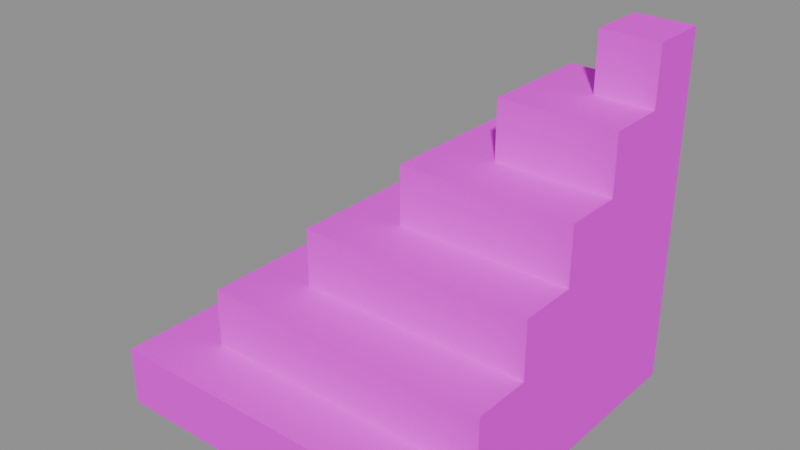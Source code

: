 # Source: stairs_corner_1.blend  (saved by Blender 5.1.30; exported with 4.5.12 LTS)
import bpy
from mathutils import Matrix  # noqa: F401  (used for matrix-valued properties, if any)

bpy.ops.wm.read_factory_settings(use_empty=True)
scene = bpy.context.scene
scene.name = 'Scene'

# ---- images (referenced by path relative to the original .blend; pixels are not part of the script)
import os
ASSET_DIR = os.environ.get("B2B_ASSET_DIR", "")  # directory of the original .blend (textures are referenced by path, not embedded)
HERE = os.path.dirname(os.path.abspath(__file__))  # packed textures are extracted next to this script under _unpacked/

def load_image(name, relpath, width, height, colorspace="sRGB"):
    """Load a texture the original file referenced (path relative to the .blend, or extracted next to this script)."""
    p = next((c for c in (os.path.join(HERE, relpath), os.path.join(ASSET_DIR, relpath)) if relpath and os.path.exists(c)), "")
    if p:
        img = bpy.data.images.load(p, check_existing=True)
        img.name = name
    else:  # same state as the original file: an image datablock whose file is absent (Cycles renders it pink)
        img = bpy.data.images.new(name, width, height)
        img.source = "FILE"
        img.filepath = "//" + (relpath or name)
    img.colorspace_settings.name = colorspace
    return img
img_aap_color_palette_png = load_image('aap color palette.png', 'aap color palette.png', 1024, 1024, 'sRGB')

# ---- materials (node trees are filled in below, after node groups)
mat_material = bpy.data.materials.new('Material')
mat_material.diffuse_color = (0.001518, 0.2542, 0.6376, 1.0)
mat_material.roughness = 1.0
mat_material.specular_intensity = 0.0

# ---- material node trees
mat_material.use_nodes = True; mat_material.node_tree.nodes.clear()
_N = mat_material.node_tree.nodes; _L = mat_material.node_tree.links
n0 = _N.new('ShaderNodeBsdfPrincipled'); n0.name = 'Principled BSDF'; n0.location = (-200, 100)
n0.inputs[2].default_value = 1.0
n0.inputs[13].default_value = 0.0
n0.inputs[27].default_value = (0.0, 0.0, 0.0, 1.0)
n0.inputs[28].default_value = 1.0
n1 = _N.new('ShaderNodeOutputMaterial'); n1.name = 'Material Output'; n1.location = (200, 100)
n2 = _N.new('ShaderNodeNormalMap'); n2.name = 'Normal Map'; n2.location = (-600, -600)
n2.label = 'Normal/Map'
n2.inputs[0].default_value = 0.0
n3 = _N.new('ShaderNodeTexImage'); n3.name = 'Image Texture'; n3.location = (-600, 300)
n3.image = img_aap_color_palette_png
_L.new(n0.outputs[0], n1.inputs[0])
_L.new(n2.outputs[0], n0.inputs[5])
_L.new(n3.outputs[0], n0.inputs[0])
n1.is_active_output = True

# ---- meshes
me_cube_041 = bpy.data.meshes.new('Cube.041')
me_cube_041.from_pydata([(-1.0, -1.0, 0.0), (-1.0, -1.0, 0.3333), (-1.0, 1.0, 0.0), (-1.0, 1.0, 0.3333), (1.0, -1.0, 0.0), (1.0, -1.0, 0.3333), (1.0, 1.0, 0.0), (1.0, 1.0, 0.3333), (0.6667, 1.0, 0.0), (0.3333, 1.0, 0.0), (-2.98e-08, 1.0, 0.0), (-0.3333, 1.0, 0.0), (-0.6667, 1.0, 0.0), (-0.6667, 1.0, 0.3333), (-0.3333, 1.0, 0.3333), (2.98e-08, 1.0, 0.3333), (0.3333, 1.0, 0.3333), (0.6667, 1.0, 0.3333), (-0.6667, -1.0, 0.0), (-0.3333, -1.0, 0.0), (2.98e-08, -1.0, 0.0), (0.3333, -1.0, 0.0), (0.6667, -1.0, 0.0), (0.6667, -1.0, 0.3333), (0.3333, -1.0, 0.3333), (-2.98e-08, -1.0, 0.3333), (-0.3333, -1.0, 0.3333), (-0.6667, -1.0, 0.3333), (-1.0, 0.6667, 0.0), (-1.0, 0.3333, 0.0), (-1.0, -2.98e-08, 0.0), (-1.0, -0.3333, 0.0), (-1.0, -0.6667, 0.0), (-1.0, -0.6667, 0.3333), (-1.0, -0.3333, 0.3333), (-1.0, 2.98e-08, 0.3333), (-1.0, 0.3333, 0.3333), (-1.0, 0.6667, 0.3333), (1.0, -0.6667, 0.0), (1.0, -0.3333, 0.0), (1.0, 2.98e-08, 0.0), (1.0, 0.3333, 0.0), (1.0, 0.6667, 0.0), (1.0, 0.6667, 0.3333), (1.0, 0.3333, 0.3333), (1.0, -2.98e-08, 0.3333), (1.0, -0.3333, 0.3333), (1.0, -0.6667, 0.3333), (0.6667, 0.6667, 0.3333), (0.6667, 0.3333, 0.3333), (0.6667, -2.98e-08, 0.3333), (0.6667, -0.3333, 0.3333), (0.6667, -0.6667, 0.3333), (0.3333, -0.6667, 0.3333), (-1.987e-08, -0.6667, 0.3333), (-0.3333, -0.6667, 0.3333), (-0.6667, -0.6667, 0.3333), (-0.6667, 0.6667, 0.0), (-0.6667, 0.3333, 0.0), (-0.6667, -2.98e-08, 0.0), (-0.6667, -0.3333, 0.0), (-0.6667, -0.6667, 0.0), (-0.3333, 0.6667, 0.0), (-0.3333, 0.3333, 0.0), (-0.3333, -2.98e-08, 0.0), (-0.3333, -0.3333, 0.0), (-0.3333, -0.6667, 0.0), (-1.987e-08, 0.6667, 0.0), (-9.934e-09, 0.3333, 0.0), (8.882e-16, -2.98e-08, 0.0), (9.934e-09, -0.3333, 0.0), (1.987e-08, -0.6667, 0.0), (0.3333, 0.6667, 0.0), (0.3333, 0.3333, 0.0), (0.3333, -2.98e-08, 0.0), (0.3333, -0.3333, 0.0), (0.3333, -0.6667, 0.0), (0.6667, 0.6667, 0.0), (0.6667, 0.3333, 0.0), (0.6667, -2.98e-08, 0.0), (0.6667, -0.3333, 0.0), (0.6667, -0.6667, 0.0), (-1.0, 0.6667, 0.6667), (-1.0, 1.0, 0.6667), (-0.6667, 1.0, 0.6667), (-0.3333, 1.0, 0.6667), (2.98e-08, 1.0, 0.6667), (0.3333, 1.0, 0.6667), (0.6667, 1.0, 0.6667), (-1.0, -0.6667, 0.6667), (-1.0, -0.3333, 0.6667), (-1.0, 2.98e-08, 0.6667), (-1.0, 0.3333, 0.6667), (0.6667, 0.6667, 0.6667), (0.6667, 0.3333, 0.6667), (0.6667, -2.98e-08, 0.6667), (0.6667, -0.3333, 0.6667), (0.6667, -0.6667, 0.6667), (0.3333, 0.6667, 0.6667), (0.3333, 0.3333, 0.6667), (0.3333, -2.98e-08, 0.6667), (0.3333, -0.3333, 0.6667), (0.3333, -0.6667, 0.6667), (9.934e-09, 0.3333, 1.333), (1.987e-08, 0.6667, 1.333), (-1.0, 0.3333, 1.333), (-9.934e-09, -0.3333, 0.6667), (-1.987e-08, -0.6667, 0.6667), (-1.0, 2.98e-08, 1.333), (2.98e-08, 1.0, 1.333), (-0.3333, 1.0, 1.333), (-0.3333, -0.3333, 0.6667), (-0.3333, -0.6667, 0.6667), (-0.6667, 1.0, 1.333), (-1.0, 1.0, 1.333), (-1.0, 0.6667, 1.333), (-0.6667, -0.3333, 0.6667), (-0.6667, -0.6667, 0.6667), (-1.0, 0.6667, 1.0), (-1.0, 1.0, 1.0), (-0.6667, 1.0, 1.0), (-0.3333, 1.0, 1.0), (2.98e-08, 1.0, 1.0), (0.3333, 1.0, 1.0), (-1.0, -0.3333, 1.0), (-1.0, 2.98e-08, 1.0), (-1.0, 0.3333, 1.0), (0.3333, 0.6667, 1.0), (0.3333, 0.3333, 1.0), (0.3333, -2.98e-08, 1.0), (0.3333, -0.3333, 1.0), (1.987e-08, 0.6667, 1.0), (9.934e-09, 0.3333, 1.0), (-8.882e-16, -2.98e-08, 1.0), (-9.934e-09, -0.3333, 1.0), (-0.3333, 1.0, 1.667), (-0.6667, 1.0, 1.667), (-0.3333, -2.98e-08, 1.0), (-0.3333, -0.3333, 1.0), (-1.0, 0.6667, 1.667), (-1.0, 0.3333, 1.667), (-0.6667, -2.98e-08, 1.0), (-0.6667, -0.3333, 1.0), (-8.882e-16, -2.98e-08, 1.333), (-0.3333, 0.6667, 1.333), (-0.3333, 0.3333, 1.333), (-0.3333, -2.98e-08, 1.333), (-1.0, 1.0, 2.0), (-0.6667, 0.3333, 1.333), (-0.6667, -2.98e-08, 1.333), (-1.0, 1.0, 1.667), (-0.3333, 0.6667, 1.667), (-0.3333, 0.3333, 1.667), (-0.6667, 0.6667, 1.667), (-0.6667, 0.3333, 1.667), (-0.6667, 1.0, 2.0), (-1.0, 0.6667, 2.0), (-0.6667, 0.6667, 2.0)], [], [(28, 37, 3, 2), (8, 17, 7, 6), (38, 47, 5, 4), (18, 27, 1, 0), (81, 38, 4, 22), (56, 33, 1, 27), (47, 52, 23, 5), (52, 53, 24, 23), (53, 54, 25, 24), (54, 55, 26, 25), (55, 56, 27, 26), (32, 61, 18, 0), (61, 66, 19, 18), (66, 71, 20, 19), (71, 76, 21, 20), (76, 81, 22, 21), (4, 5, 23, 22), (22, 23, 24, 21), (21, 24, 25, 20), (20, 25, 26, 19), (19, 26, 27, 18), (2, 3, 13, 12), (12, 13, 14, 11), (11, 14, 15, 10), (10, 15, 16, 9), (9, 16, 17, 8), (9, 8, 77, 72), (72, 77, 78, 73), (73, 78, 79, 74), (74, 79, 80, 75), (75, 80, 81, 76), (10, 9, 72, 67), (67, 72, 73, 68), (68, 73, 74, 69), (69, 74, 75, 70), (70, 75, 76, 71), (11, 10, 67, 62), (62, 67, 68, 63), (63, 68, 69, 64), (64, 69, 70, 65), (65, 70, 71, 66), (12, 11, 62, 57), (57, 62, 63, 58), (58, 63, 64, 59), (59, 64, 65, 60), (60, 65, 66, 61), (2, 12, 57, 28), (28, 57, 58, 29), (29, 58, 59, 30), (30, 59, 60, 31), (31, 60, 61, 32), (48, 17, 88, 93), (16, 15, 86, 87), (15, 14, 85, 86), (14, 13, 84, 85), (53, 52, 97, 102), (56, 55, 112, 117), (13, 3, 83, 84), (3, 37, 82, 83), (52, 51, 96, 97), (37, 36, 92, 82), (51, 50, 95, 96), (36, 35, 91, 92), (55, 54, 107, 112), (50, 49, 94, 95), (35, 34, 90, 91), (7, 17, 48, 43), (43, 48, 49, 44), (44, 49, 50, 45), (45, 50, 51, 46), (46, 51, 52, 47), (49, 48, 93, 94), (34, 33, 89, 90), (17, 16, 87, 88), (33, 56, 117, 89), (54, 53, 102, 107), (8, 6, 42, 77), (77, 42, 41, 78), (78, 41, 40, 79), (79, 40, 39, 80), (80, 39, 38, 81), (6, 7, 43, 42), (42, 43, 44, 41), (41, 44, 45, 40), (40, 45, 46, 39), (39, 46, 47, 38), (0, 1, 33, 32), (32, 33, 34, 31), (31, 34, 35, 30), (30, 35, 36, 29), (29, 36, 37, 28), (90, 116, 142, 124), (111, 106, 134, 138), (87, 86, 122, 123), (106, 101, 130, 134), (111, 116, 117, 112), (101, 100, 129, 130), (86, 85, 121, 122), (100, 99, 128, 129), (85, 84, 120, 121), (106, 111, 112, 107), (82, 92, 126, 118), (99, 98, 127, 128), (116, 111, 138, 142), (84, 83, 119, 120), (101, 106, 107, 102), (88, 87, 98, 93), (93, 98, 99, 94), (94, 99, 100, 95), (95, 100, 101, 96), (96, 101, 102, 97), (92, 91, 125, 126), (98, 87, 123, 127), (83, 82, 118, 119), (91, 90, 124, 125), (116, 90, 89, 117), (119, 118, 115, 114), (122, 121, 110, 109), (132, 131, 104, 103), (137, 141, 142, 138), (137, 133, 143, 146), (126, 125, 108, 105), (141, 137, 146, 149), (133, 137, 138, 134), (123, 122, 131, 127), (127, 131, 132, 128), (128, 132, 133, 129), (129, 133, 134, 130), (121, 120, 113, 110), (131, 122, 109, 104), (120, 119, 114, 113), (141, 125, 124, 142), (105, 148, 154, 140), (114, 115, 139, 150), (145, 148, 149, 146), (109, 110, 144, 104), (104, 144, 145, 103), (103, 145, 146, 143), (145, 144, 151, 152), (113, 114, 150, 136), (148, 105, 108, 149), (118, 126, 105, 115), (133, 132, 103, 143), (125, 141, 149, 108), (135, 136, 153, 151), (151, 153, 154, 152), (139, 153, 157, 156), (153, 139, 140, 154), (110, 113, 136, 135), (144, 110, 135, 151), (115, 105, 140, 139), (148, 145, 152, 154), (155, 147, 156, 157), (153, 136, 155, 157), (136, 150, 147, 155), (150, 139, 156, 147)])
me_cube_041.polygons.foreach_set('use_smooth', [True] * 156)
_k = set([(0, 1), (0, 18), (0, 32), (1, 27), (1, 33), (2, 3), (2, 12), (2, 28), (3, 83), (4, 5), (4, 22), (4, 38), (5, 23), (5, 47), (6, 7), (6, 8), (6, 42), (7, 17), (7, 43), (8, 9), (9, 10), (10, 11), (11, 12), (17, 48), (17, 88), (18, 19), (19, 20), (20, 21), (21, 22), (23, 24), (24, 25), (25, 26), (26, 27), (28, 29), (29, 30), (30, 31), (31, 32), (33, 56), (33, 89), (38, 39), (39, 40), (40, 41), (41, 42), (43, 44), (44, 45), (45, 46), (46, 47), (48, 49), (49, 50), (50, 51), (51, 52), (52, 53), (52, 97), (53, 54), (54, 55), (55, 56), (83, 119), (87, 88), (87, 98), (87, 123), (88, 93), (89, 90), (89, 117), (90, 116), (90, 124), (93, 94), (94, 95), (95, 96), (96, 97), (97, 102), (98, 99), (99, 100), (100, 101), (101, 106), (101, 130), (102, 107), (103, 104), (103, 143), (104, 109), (105, 108), (105, 140), (105, 148), (106, 111), (107, 112), (108, 125), (108, 149), (109, 110), (109, 122), (110, 135), (110, 144), (111, 116), (112, 117), (114, 119), (114, 150), (122, 123), (122, 131), (123, 127), (124, 125), (124, 142), (125, 141), (127, 128), (128, 129), (129, 130), (130, 134), (131, 132), (132, 133), (133, 137), (133, 143), (134, 138), (135, 136), (135, 151), (136, 153), (136, 155), (137, 141), (138, 142), (139, 140), (139, 153), (139, 156), (140, 154), (143, 146), (144, 145), (145, 148), (145, 152), (146, 149), (147, 150), (147, 155), (147, 156), (151, 152), (152, 154), (153, 157), (155, 157), (156, 157)])
me_cube_041.attributes.new('sharp_edge', 'BOOLEAN', 'EDGE').data.foreach_set('value', [ (min(e.vertices), max(e.vertices)) in _k for e in me_cube_041.edges])
_uv = me_cube_041.uv_layers.new(name='UVMap')
_uv.uv.foreach_set('vector', [0.07182, 0.188, 0.07182, 0.188, 0.07182, 0.188, 0.07182, 0.188, 0.07182, 0.188, 0.07182, 0.188, 0.07182, 0.188, 0.07182, 0.188, 0.07182, 0.188, 0.07182, 0.188, 0.07182, 0.188, 0.07182, 0.188, 0.07182, 0.188, 0.07182, 0.188, 0.07182, 0.188, 0.07182, 0.188, 0.07182, 0.188, 0.07182, 0.188, 0.07182, 0.188, 0.07182, 0.188, 0.07182, 0.188, 0.07182, 0.188, 0.07182, 0.188, 0.07182, 0.188, 0.07182, 0.188, 0.07182, 0.188, 0.07182, 0.188, 0.07182, 0.188, 0.07182, 0.188, 0.07182, 0.188, 0.07182, 0.188, 0.07182, 0.188, 0.07182, 0.188, 0.07182, 0.188, 0.07182, 0.188, 0.07182, 0.188, 0.07182, 0.188, 0.07182, 0.188, 0.07182, 0.188, 0.07182, 0.188, 0.07182, 0.188, 0.07182, 0.188, 0.07182, 0.188, 0.07182, 0.188, 0.07182, 0.188, 0.07182, 0.188, 0.07182, 0.188, 0.07182, 0.188, 0.07182, 0.188, 0.07182, 0.188, 0.07182, 0.188, 0.07182, 0.188, 0.07182, 0.188, 0.07182, 0.188, 0.07182, 0.188, 0.07182, 0.188, 0.07182, 0.188, 0.07182, 0.188, 0.07182, 0.188, 0.07182, 0.188, 0.07182, 0.188, 0.07182, 0.188, 0.07182, 0.188, 0.07182, 0.188, 0.07182, 0.188, 0.07182, 0.188, 0.07182, 0.188, 0.07182, 0.188, 0.07182, 0.188, 0.07182, 0.188, 0.07182, 0.188, 0.07182, 0.188, 0.07182, 0.188, 0.07182, 0.188, 0.07182, 0.188, 0.07182, 0.188, 0.07182, 0.188, 0.07182, 0.188, 0.07182, 0.188, 0.07182, 0.188, 0.07182, 0.188, 0.07182, 0.188, 0.07182, 0.188, 0.07182, 0.188, 0.07182, 0.188, 0.07182, 0.188, 0.07182, 0.188, 0.07182, 0.188, 0.07182, 0.188, 0.07182, 0.188, 0.07182, 0.188, 0.07182, 0.188, 0.07182, 0.188, 0.07182, 0.188, 0.07182, 0.188, 0.07182, 0.188, 0.07182, 0.188, 0.07182, 0.188, 0.07182, 0.188, 0.07182, 0.188, 0.07182, 0.188, 0.07182, 0.188, 0.07182, 0.188, 0.07182, 0.188, 0.07182, 0.188, 0.07182, 0.188, 0.07182, 0.188, 0.07182, 0.188, 0.07182, 0.188, 0.07182, 0.188, 0.07182, 0.188, 0.07182, 0.188, 0.07182, 0.188, 0.07182, 0.188, 0.07182, 0.188, 0.07182, 0.188, 0.07182, 0.188, 0.07182, 0.188, 0.07182, 0.188, 0.07182, 0.188, 0.07182, 0.188, 0.07182, 0.188, 0.07182, 0.188, 0.07182, 0.188, 0.07182, 0.188, 0.07182, 0.188, 0.07182, 0.188, 0.07182, 0.188, 0.07182, 0.188, 0.07182, 0.188, 0.07182, 0.188, 0.07182, 0.188, 0.07182, 0.188, 0.07182, 0.188, 0.07182, 0.188, 0.07182, 0.188, 0.07182, 0.188, 0.07182, 0.188, 0.07182, 0.188, 0.07182, 0.188, 0.07182, 0.188, 0.07182, 0.188, 0.07182, 0.188, 0.07182, 0.188, 0.07182, 0.188, 0.07182, 0.188, 0.07182, 0.188, 0.07182, 0.188, 0.07182, 0.188, 0.07182, 0.188, 0.07182, 0.188, 0.07182, 0.188, 0.07182, 0.188, 0.07182, 0.188, 0.07182, 0.188, 0.07182, 0.188, 0.07182, 0.188, 0.07182, 0.188, 0.07182, 0.188, 0.07182, 0.188, 0.07182, 0.188, 0.07182, 0.188, 0.07182, 0.188, 0.07182, 0.188, 0.07182, 0.188, 0.07182, 0.188, 0.07182, 0.188, 0.07182, 0.188, 0.07182, 0.188, 0.07182, 0.188, 0.07182, 0.188, 0.07182, 0.188, 0.07182, 0.188, 0.07182, 0.188, 0.07182, 0.188, 0.07182, 0.188, 0.07182, 0.188, 0.07182, 0.188, 0.07182, 0.188, 0.07182, 0.188, 0.07182, 0.188, 0.07182, 0.188, 0.07182, 0.188, 0.07182, 0.188, 0.07182, 0.188, 0.07182, 0.188, 0.07182, 0.188, 0.07182, 0.188, 0.07182, 0.188, 0.07182, 0.188, 0.07182, 0.188, 0.07182, 0.188, 0.07182, 0.188, 0.07182, 0.188, 0.07182, 0.188, 0.07182, 0.188, 0.07182, 0.188, 0.07182, 0.188, 0.07182, 0.188, 0.07182, 0.188, 0.07182, 0.188, 0.07182, 0.188, 0.07182, 0.188, 0.07182, 0.188, 0.07182, 0.188, 0.07182, 0.188, 0.07182, 0.188, 0.07182, 0.188, 0.07182, 0.188, 0.07182, 0.188, 0.07182, 0.188, 0.07182, 0.188, 0.07182, 0.188, 0.07182, 0.188, 0.07182, 0.188, 0.07182, 0.188, 0.07182, 0.188, 0.07182, 0.188, 0.07182, 0.188, 0.07182, 0.188, 0.07182, 0.188, 0.07182, 0.188, 0.07182, 0.188, 0.07182, 0.188, 0.07182, 0.188, 0.07182, 0.188, 0.07182, 0.188, 0.07182, 0.188, 0.07182, 0.188, 0.07182, 0.188, 0.07182, 0.188, 0.07182, 0.188, 0.07182, 0.188, 0.07182, 0.188, 0.07182, 0.188, 0.07182, 0.188, 0.07182, 0.188, 0.07182, 0.188, 0.07182, 0.188, 0.07182, 0.188, 0.07182, 0.188, 0.07182, 0.188, 0.07182, 0.188, 0.07182, 0.188, 0.07182, 0.188, 0.07182, 0.188, 0.07182, 0.188, 0.07182, 0.188, 0.07182, 0.188, 0.07182, 0.188, 0.07182, 0.188, 0.07182, 0.188, 0.07182, 0.188, 0.07182, 0.188, 0.07182, 0.188, 0.07182, 0.188, 0.07182, 0.188, 0.07182, 0.188, 0.07182, 0.188, 0.07182, 0.188, 0.07182, 0.188, 0.07182, 0.188, 0.07182, 0.188, 0.07182, 0.188, 0.07182, 0.188, 0.07182, 0.188, 0.07182, 0.188, 0.07182, 0.188, 0.07182, 0.188, 0.07182, 0.188, 0.07182, 0.188, 0.07182, 0.188, 0.07182, 0.188, 0.07182, 0.188, 0.07182, 0.188, 0.07182, 0.188, 0.07182, 0.188, 0.07182, 0.188, 0.07182, 0.188, 0.07182, 0.188, 0.07182, 0.188, 0.07182, 0.188, 0.07182, 0.188, 0.07182, 0.188, 0.07182, 0.188, 0.07182, 0.188, 0.07182, 0.188, 0.07182, 0.188, 0.07182, 0.188, 0.07182, 0.188, 0.07182, 0.188, 0.07182, 0.188, 0.07182, 0.188, 0.07182, 0.188, 0.07182, 0.188, 0.07182, 0.188, 0.07182, 0.188, 0.07182, 0.188, 0.07182, 0.188, 0.07182, 0.188, 0.07182, 0.188, 0.07182, 0.188, 0.07182, 0.188, 0.07182, 0.188, 0.07182, 0.188, 0.07182, 0.188, 0.07182, 0.188, 0.07182, 0.188, 0.07182, 0.188, 0.07182, 0.188, 0.07182, 0.188, 0.07182, 0.188, 0.07182, 0.188, 0.07182, 0.188, 0.07182, 0.188, 0.07182, 0.188, 0.07182, 0.188, 0.07182, 0.188, 0.07182, 0.188, 0.07182, 0.188, 0.07182, 0.188, 0.07182, 0.188, 0.07182, 0.188, 0.07182, 0.188, 0.07182, 0.188, 0.07182, 0.188, 0.07182, 0.188, 0.07182, 0.188, 0.07182, 0.188, 0.07182, 0.188, 0.07182, 0.188, 0.07182, 0.188, 0.07182, 0.188, 0.07182, 0.188, 0.07182, 0.188, 0.07182, 0.188, 0.07182, 0.188, 0.07182, 0.188, 0.07182, 0.188, 0.07182, 0.188, 0.07182, 0.188, 0.07182, 0.188, 0.07182, 0.188, 0.07182, 0.188, 0.07182, 0.188, 0.07182, 0.188, 0.07182, 0.188, 0.07182, 0.188, 0.07182, 0.188, 0.07182, 0.188, 0.07182, 0.188, 0.07182, 0.188, 0.07182, 0.188, 0.07182, 0.188, 0.07182, 0.188, 0.07182, 0.188, 0.07182, 0.188, 0.07182, 0.188, 0.07182, 0.188, 0.07182, 0.188, 0.07182, 0.188, 0.07182, 0.188, 0.07182, 0.188, 0.07182, 0.188, 0.07182, 0.188, 0.07182, 0.188, 0.07182, 0.188, 0.07182, 0.188, 0.07182, 0.188, 0.07182, 0.188, 0.07182, 0.188, 0.07182, 0.188, 0.07182, 0.188, 0.07182, 0.188, 0.07182, 0.188, 0.07182, 0.188, 0.07182, 0.188, 0.07182, 0.188, 0.07182, 0.188, 0.07182, 0.188, 0.07182, 0.188, 0.07182, 0.188, 0.07182, 0.188, 0.07182, 0.188, 0.07182, 0.188, 0.07182, 0.188, 0.07182, 0.188, 0.07182, 0.188, 0.07182, 0.188, 0.07182, 0.188, 0.07182, 0.188, 0.07182, 0.188, 0.07182, 0.188, 0.07182, 0.188, 0.07182, 0.188, 0.07182, 0.188, 0.07182, 0.188, 0.07182, 0.188, 0.07182, 0.188, 0.07182, 0.188, 0.07182, 0.188, 0.07182, 0.188, 0.07182, 0.188, 0.07182, 0.188, 0.07182, 0.188, 0.07182, 0.188, 0.07182, 0.188, 0.07182, 0.188, 0.07182, 0.188, 0.07182, 0.188, 0.07182, 0.188, 0.07182, 0.188, 0.07182, 0.188, 0.07182, 0.188, 0.07182, 0.188, 0.07182, 0.188, 0.07182, 0.188, 0.07182, 0.188, 0.07182, 0.188, 0.07182, 0.188, 0.07182, 0.188, 0.07182, 0.188, 0.07182, 0.188, 0.07182, 0.188, 0.07182, 0.188, 0.07182, 0.188, 0.07182, 0.188, 0.07182, 0.188, 0.07182, 0.188, 0.07182, 0.188, 0.07182, 0.188, 0.07182, 0.188, 0.07182, 0.188, 0.07182, 0.188, 0.07182, 0.188, 0.07182, 0.188, 0.07182, 0.188, 0.07182, 0.188, 0.07182, 0.188, 0.07182, 0.188, 0.07182, 0.188, 0.07182, 0.188, 0.07182, 0.188, 0.07182, 0.188, 0.07182, 0.188, 0.07182, 0.188, 0.07182, 0.188, 0.07182, 0.188, 0.07182, 0.188, 0.07182, 0.188, 0.07182, 0.188, 0.07182, 0.188, 0.07182, 0.188, 0.07182, 0.188, 0.07182, 0.188, 0.07182, 0.188, 0.07182, 0.188, 0.07182, 0.188, 0.07182, 0.188, 0.07182, 0.188, 0.07182, 0.188, 0.07182, 0.188, 0.07182, 0.188, 0.07182, 0.188, 0.07182, 0.188, 0.07182, 0.188, 0.07182, 0.188, 0.07182, 0.188, 0.07182, 0.188, 0.07182, 0.188, 0.07182, 0.188, 0.07182, 0.188, 0.07182, 0.188, 0.07182, 0.188, 0.07182, 0.188, 0.07182, 0.188, 0.07182, 0.188, 0.07182, 0.188, 0.07182, 0.188, 0.07182, 0.188, 0.07182, 0.188, 0.07182, 0.188, 0.07182, 0.188, 0.07182, 0.188, 0.07182, 0.188, 0.07182, 0.188, 0.07182, 0.188, 0.07182, 0.188, 0.07182, 0.188, 0.07182, 0.188, 0.07182, 0.188, 0.07182, 0.188, 0.07182, 0.188, 0.07182, 0.188, 0.07182, 0.188, 0.07182, 0.188, 0.07182, 0.188, 0.07182, 0.188, 0.07182, 0.188, 0.07182, 0.188, 0.07182, 0.188, 0.07182, 0.188, 0.07182, 0.188, 0.07182, 0.188, 0.07182, 0.188, 0.07182, 0.188, 0.07182, 0.188, 0.07182, 0.188, 0.07182, 0.188, 0.07182, 0.188, 0.07182, 0.188, 0.07182, 0.188, 0.07182, 0.188, 0.07182, 0.188, 0.07182, 0.188, 0.07182, 0.188, 0.07182, 0.188, 0.07182, 0.188, 0.07182, 0.188, 0.07182, 0.188, 0.07182, 0.188, 0.07182, 0.188, 0.07182, 0.188, 0.07182, 0.188, 0.07182, 0.188, 0.07182, 0.188, 0.07182, 0.188, 0.07182, 0.188, 0.07182, 0.188, 0.07182, 0.188, 0.07182, 0.188, 0.07182, 0.188, 0.07182, 0.188, 0.07182, 0.188, 0.07182, 0.188, 0.07182, 0.188, 0.07182, 0.188, 0.07182, 0.188, 0.07182, 0.188, 0.07182, 0.188, 0.07182, 0.188, 0.07182, 0.188, 0.07182, 0.188, 0.07182, 0.188, 0.07182, 0.188, 0.07182, 0.188, 0.07182, 0.188, 0.07182, 0.188, 0.07182, 0.188, 0.07182, 0.188, 0.07182, 0.188, 0.07182, 0.188, 0.07182, 0.188, 0.07182, 0.188, 0.07182, 0.188, 0.07182, 0.188, 0.07182, 0.188, 0.07182, 0.188, 0.07182, 0.188, 0.07182, 0.188, 0.07182, 0.188, 0.07182, 0.188, 0.07182, 0.188, 0.07182, 0.188, 0.07182, 0.188, 0.07182, 0.188, 0.07182, 0.188, 0.07182, 0.188, 0.07182, 0.188, 0.07182, 0.188, 0.07182, 0.188, 0.07182, 0.188, 0.07182, 0.188, 0.07182, 0.188, 0.07182, 0.188, 0.07182, 0.188, 0.07182, 0.188, 0.07182, 0.188, 0.07182, 0.188, 0.07182, 0.188, 0.07182, 0.188, 0.07182, 0.188, 0.07182, 0.188, 0.07182, 0.188, 0.07182, 0.188, 0.07182, 0.188, 0.07182, 0.188, 0.07182, 0.188, 0.07182, 0.188, 0.07182, 0.188, 0.07182, 0.188, 0.07182, 0.188, 0.07182, 0.188, 0.07182, 0.188, 0.07182, 0.188, 0.07182, 0.188, 0.07182, 0.188, 0.07182, 0.188, 0.07182, 0.188, 0.07182, 0.188, 0.07182, 0.188, 0.07182, 0.188, 0.07182, 0.188, 0.07182, 0.188, 0.07182, 0.188, 0.07182, 0.188, 0.07182, 0.188, 0.07182, 0.188, 0.07182, 0.188, 0.07182, 0.188, 0.07182, 0.188, 0.07182, 0.188, 0.07182, 0.188, 0.07182, 0.188, 0.07182, 0.188, 0.07182, 0.188, 0.07182, 0.188, 0.07182, 0.188, 0.07182, 0.188, 0.07182, 0.188, 0.07182, 0.188, 0.07182, 0.188, 0.07182, 0.188, 0.07182, 0.188])
me_cube_041.materials.append(mat_material)
me_cube_041.update()
me_cube_041.normals_split_custom_set([tuple(v) for v in zip(*[iter([-1.0, 0.0, 0.0, -1.0, 0.0, 0.0, -1.0, 0.0, 0.0, -1.0, 0.0, 0.0, 0.0, 1.0, 0.0, 0.0, 1.0, 0.0, 0.0, 1.0, 0.0, 0.0, 1.0, 0.0, 1.0, 0.0, 0.0, 1.0, 0.0, 0.0, 1.0, 0.0, 0.0, 1.0, 0.0, 0.0, 0.0, -1.0, 0.0, 0.0, -1.0, 0.0, 0.0, -1.0, 0.0, 0.0, -1.0, 0.0, 0.0, 0.0, -1.0, 0.0, 0.0, -1.0, 0.0, 0.0, -1.0, 0.0, 0.0, -1.0, -3.353e-08, 0.0, 1.0, -6.706e-08, 0.0, 1.0, -6.706e-08, 0.0, 1.0, -3.353e-08, 0.0, 1.0, 0.0, 0.0, 1.0, 0.0, 0.0, 1.0, 0.0, 0.0, 1.0, 0.0, 0.0, 1.0, 0.0, 0.0, 1.0, 0.0, 0.0, 1.0, 0.0, 0.0, 1.0, 0.0, 0.0, 1.0, 0.0, 0.0, 1.0, 0.0, 0.0, 1.0, 0.0, 0.0, 1.0, 0.0, 0.0, 1.0, 0.0, 0.0, 1.0, 0.0, 0.0, 1.0, 0.0, 0.0, 1.0, 0.0, 0.0, 1.0, 0.0, 0.0, 1.0, -3.353e-08, 0.0, 1.0, -3.353e-08, 0.0, 1.0, 0.0, 0.0, 1.0, 0.0, 0.0, -1.0, 0.0, 0.0, -1.0, 0.0, 0.0, -1.0, 0.0, 0.0, -1.0, 0.0, 0.0, -1.0, 0.0, 0.0, -1.0, 0.0, 0.0, -1.0, 0.0, 0.0, -1.0, 0.0, 0.0, -1.0, 0.0, 0.0, -1.0, 0.0, 0.0, -1.0, 0.0, 0.0, -1.0, 0.0, 0.0, -1.0, 0.0, 0.0, -1.0, 0.0, 0.0, -1.0, 0.0, 0.0, -1.0, 0.0, 0.0, -1.0, 0.0, 0.0, -1.0, 0.0, 0.0, -1.0, 0.0, 0.0, -1.0, 0.0, -1.0, 0.0, 0.0, -1.0, 0.0, 0.0, -1.0, 0.0, 0.0, -1.0, 0.0, 0.0, -1.0, 0.0, 0.0, -1.0, 0.0, 0.0, -1.0, 0.0, 0.0, -1.0, 0.0, 0.0, -1.0, 0.0, 0.0, -1.0, 0.0, 0.0, -1.0, 0.0, 0.0, -1.0, 0.0, 0.0, -1.0, 0.0, 0.0, -1.0, 0.0, 0.0, -1.0, 0.0, 0.0, -1.0, 0.0, 0.0, -1.0, 0.0, 0.0, -1.0, 0.0, 0.0, -1.0, 0.0, 0.0, -1.0, 0.0, 0.0, 1.0, 0.0, 0.0, 1.0, 0.0, 0.0, 1.0, 0.0, 0.0, 1.0, 0.0, 0.0, 1.0, 0.0, 0.0, 1.0, 0.0, 0.0, 1.0, 0.0, 0.0, 1.0, 0.0, 0.0, 1.0, 0.0, 0.0, 1.0, 0.0, 0.0, 1.0, 0.0, 0.0, 1.0, 0.0, 0.0, 1.0, 0.0, 0.0, 1.0, 0.0, 0.0, 1.0, 0.0, 0.0, 1.0, 0.0, 0.0, 1.0, 0.0, 0.0, 1.0, 0.0, 0.0, 1.0, 0.0, 0.0, 1.0, 0.0, 0.0, 0.0, -1.0, 0.0, 0.0, -1.0, 0.0, 0.0, -1.0, 0.0, 0.0, -1.0, 0.0, 0.0, -1.0, 0.0, 0.0, -1.0, 0.0, 0.0, -1.0, 0.0, 0.0, -1.0, 0.0, 0.0, -1.0, 0.0, 0.0, -1.0, 0.0, 0.0, -1.0, 0.0, 0.0, -1.0, 0.0, 0.0, -1.0, 0.0, 0.0, -1.0, 0.0, 0.0, -1.0, 0.0, 0.0, -1.0, 0.0, 0.0, -1.0, 0.0, 0.0, -1.0, 0.0, 0.0, -1.0, 0.0, 0.0, -1.0, 0.0, 0.0, -1.0, 0.0, 0.0, -1.0, 0.0, 0.0, -1.0, 0.0, 0.0, -1.0, 0.0, 0.0, -1.0, 0.0, 0.0, -1.0, 0.0, 0.0, -1.0, 0.0, 0.0, -1.0, 0.0, 0.0, -1.0, 0.0, 0.0, -1.0, 0.0, 0.0, -1.0, 0.0, 0.0, -1.0, 0.0, 0.0, -1.0, 0.0, 0.0, -1.0, 0.0, 0.0, -1.0, 0.0, 0.0, -1.0, 0.0, 0.0, -1.0, 0.0, 0.0, -1.0, 0.0, 0.0, -1.0, 0.0, 0.0, -1.0, 0.0, 0.0, -1.0, 0.0, 0.0, -1.0, 0.0, 0.0, -1.0, 0.0, 0.0, -1.0, 0.0, 0.0, -1.0, 0.0, 0.0, -1.0, 0.0, 0.0, -1.0, 0.0, 0.0, -1.0, 0.0, 0.0, -1.0, 0.0, 0.0, -1.0, 0.0, 0.0, -1.0, 0.0, 0.0, -1.0, 0.0, 0.0, -1.0, 0.0, 0.0, -1.0, 0.0, 0.0, -1.0, 0.0, 0.0, -1.0, 0.0, 0.0, -1.0, 0.0, 0.0, -1.0, 0.0, 0.0, -1.0, 0.0, 0.0, -1.0, 0.0, 0.0, -1.0, 0.0, 0.0, -1.0, 0.0, 0.0, -1.0, 0.0, 0.0, -1.0, 0.0, 0.0, -1.0, 0.0, 0.0, -1.0, 0.0, 0.0, -1.0, 0.0, 0.0, -1.0, 0.0, 0.0, -1.0, 0.0, 0.0, -1.0, 0.0, 0.0, -1.0, 0.0, 0.0, -1.0, 0.0, 0.0, -1.0, 0.0, 0.0, -1.0, 0.0, 0.0, -1.0, 0.0, 0.0, -1.0, 0.0, 0.0, -1.0, 0.0, 0.0, -1.0, 0.0, 0.0, -1.0, 0.0, 0.0, -1.0, 0.0, 0.0, -1.0, 0.0, 0.0, -1.0, 0.0, 0.0, -1.0, 0.0, 0.0, -1.0, 0.0, 0.0, -1.0, 0.0, 0.0, -1.0, 0.0, 0.0, -1.0, 0.0, 0.0, -1.0, 0.0, 0.0, -1.0, 0.0, 0.0, -1.0, 0.0, 0.0, -1.0, 0.0, 0.0, -1.0, 0.0, 0.0, -1.0, 0.0, 0.0, -1.0, 0.0, 0.0, -1.0, 0.0, 0.0, -1.0, 0.0, 0.0, -1.0, 0.0, 0.0, -1.0, 0.0, 0.0, -1.0, 0.0, 0.0, -1.0, 1.0, 0.0, 0.0, 1.0, 0.0, 0.0, 1.0, 0.0, 0.0, 1.0, 0.0, 0.0, 0.0, 1.0, 0.0, 0.0, 1.0, 0.0, 0.0, 1.0, 0.0, 0.0, 1.0, 0.0, 0.0, 1.0, 0.0, 0.0, 1.0, 0.0, 0.0, 1.0, 0.0, 0.0, 1.0, 0.0, 0.0, 1.0, 0.0, 0.0, 1.0, 0.0, 0.0, 1.0, 0.0, 0.0, 1.0, 0.0, 0.0, -1.0, 0.0, 0.0, -1.0, 0.0, 0.0, -1.0, 0.0, 0.0, -1.0, 0.0, -8.941e-08, -1.0, 0.0, 0.0, -1.0, 0.0, 0.0, -1.0, 0.0, -8.941e-08, -1.0, 0.0, 0.0, 1.0, 0.0, 0.0, 1.0, 0.0, 0.0, 1.0, 0.0, 0.0, 1.0, 0.0, -1.0, 0.0, 0.0, -1.0, 0.0, 0.0, -1.0, 0.0, 0.0, -1.0, 0.0, 0.0, 1.0, -1.341e-07, 0.0, 1.0, -6.705e-08, 0.0, 1.0, -6.705e-08, 0.0, 1.0, -1.341e-07, 0.0, -1.0, 0.0, 0.0, -1.0, 0.0, 0.0, -1.0, 0.0, 0.0, -1.0, 0.0, 0.0, 1.0, -6.705e-08, 0.0, 1.0, 0.0, 0.0, 1.0, 0.0, 0.0, 1.0, -6.705e-08, 0.0, -1.0, 0.0, 0.0, -1.0, 0.0, 0.0, -1.0, 0.0, 0.0, -1.0, 0.0, 0.0, 0.0, -1.0, 0.0, 0.0, -1.0, 0.0, 0.0, -1.0, 0.0, 0.0, -1.0, 0.0, 1.0, 0.0, 0.0, 1.0, 0.0, 0.0, 1.0, 0.0, 0.0, 1.0, 0.0, 0.0, -1.0, 0.0, 0.0, -1.0, 0.0, 0.0, -1.0, 0.0, 0.0, -1.0, 0.0, 0.0, 0.0, 0.0, 1.0, 0.0, 0.0, 1.0, 0.0, 0.0, 1.0, 0.0, 0.0, 1.0, 0.0, 0.0, 1.0, 0.0, 0.0, 1.0, 0.0, 0.0, 1.0, 0.0, 0.0, 1.0, 0.0, 0.0, 1.0, 0.0, 0.0, 1.0, 0.0, 0.0, 1.0, 0.0, 0.0, 1.0, 0.0, 0.0, 1.0, 0.0, 0.0, 1.0, 0.0, 0.0, 1.0, 0.0, 0.0, 1.0, 0.0, 0.0, 1.0, 0.0, 0.0, 1.0, 0.0, 0.0, 1.0, 0.0, 0.0, 1.0, 1.0, 0.0, 0.0, 1.0, 0.0, 0.0, 1.0, 0.0, 0.0, 1.0, 0.0, 0.0, -1.0, 0.0, 0.0, -1.0, 0.0, 0.0, -1.0, 0.0, 0.0, -1.0, 0.0, 0.0, 0.0, 1.0, 0.0, 0.0, 1.0, 0.0, 0.0, 1.0, 0.0, 0.0, 1.0, 0.0, -1.788e-07, -1.0, 0.0, -8.941e-08, -1.0, 0.0, -8.941e-08, -1.0, 0.0, -1.788e-07, -1.0, 0.0, 0.0, -1.0, 0.0, 0.0, -1.0, 0.0, 0.0, -1.0, 0.0, 0.0, -1.0, 0.0, 0.0, 0.0, -1.0, 0.0, 0.0, -1.0, 0.0, 0.0, -1.0, 0.0, 0.0, -1.0, 0.0, 0.0, -1.0, 0.0, 0.0, -1.0, 0.0, 0.0, -1.0, 0.0, 0.0, -1.0, 0.0, 0.0, -1.0, 0.0, 0.0, -1.0, 0.0, 0.0, -1.0, 0.0, 0.0, -1.0, 0.0, 0.0, -1.0, 0.0, 0.0, -1.0, 0.0, 0.0, -1.0, 0.0, 0.0, -1.0, 0.0, 0.0, -1.0, 0.0, 0.0, -1.0, 0.0, 0.0, -1.0, 0.0, 0.0, -1.0, 1.0, 0.0, 0.0, 1.0, 0.0, 0.0, 1.0, 0.0, 0.0, 1.0, 0.0, 0.0, 1.0, 0.0, 0.0, 1.0, 0.0, 0.0, 1.0, 0.0, 0.0, 1.0, 0.0, 0.0, 1.0, 0.0, 0.0, 1.0, 0.0, 0.0, 1.0, 0.0, 0.0, 1.0, 0.0, 0.0, 1.0, 0.0, 0.0, 1.0, 0.0, 0.0, 1.0, 0.0, 0.0, 1.0, 0.0, 0.0, 1.0, 0.0, 0.0, 1.0, 0.0, 0.0, 1.0, 0.0, 0.0, 1.0, 0.0, 0.0, -1.0, 0.0, 0.0, -1.0, 0.0, 0.0, -1.0, 0.0, 0.0, -1.0, 0.0, 0.0, -1.0, 0.0, 0.0, -1.0, 0.0, 0.0, -1.0, 0.0, 0.0, -1.0, 0.0, 0.0, -1.0, 0.0, 0.0, -1.0, 0.0, 0.0, -1.0, 0.0, 0.0, -1.0, 0.0, 0.0, -1.0, 0.0, 0.0, -1.0, 0.0, 0.0, -1.0, 0.0, 0.0, -1.0, 0.0, 0.0, -1.0, 0.0, 0.0, -1.0, 0.0, 0.0, -1.0, 0.0, 0.0, -1.0, 0.0, 0.0, -2.682e-07, -1.0, 0.0, -1.341e-07, -1.0, 0.0, -1.341e-07, -1.0, 0.0, -2.682e-07, -1.0, 0.0, 0.0, -1.0, 0.0, 0.0, -1.0, 0.0, 0.0, -1.0, 0.0, 0.0, -1.0, 0.0, 0.0, 1.0, 0.0, 0.0, 1.0, 0.0, 0.0, 1.0, 0.0, 0.0, 1.0, 0.0, 0.0, -1.0, 0.0, 0.0, -1.0, 0.0, 0.0, -1.0, 0.0, 0.0, -1.0, 0.0, 0.0, 0.0, 1.0, 4.47e-08, 0.0, 1.0, 4.47e-08, 0.0, 1.0, 0.0, 0.0, 1.0, 1.0, 0.0, 0.0, 1.0, -3.353e-08, 0.0, 1.0, -3.353e-08, 0.0, 1.0, 0.0, 0.0, 0.0, 1.0, 0.0, 0.0, 1.0, 0.0, 0.0, 1.0, 0.0, 0.0, 1.0, 0.0, 1.0, -3.353e-08, 0.0, 1.0, -6.706e-08, 0.0, 1.0, -6.706e-08, 0.0, 1.0, -3.353e-08, 0.0, 0.0, 1.0, 0.0, 0.0, 1.0, 0.0, 0.0, 1.0, 0.0, 0.0, 1.0, 0.0, 0.0, 0.0, 1.0, 0.0, 0.0, 1.0, 0.0, 0.0, 1.0, 0.0, 0.0, 1.0, -1.0, 0.0, 0.0, -1.0, 0.0, 0.0, -1.0, 0.0, 0.0, -1.0, 0.0, 0.0, 1.0, -6.706e-08, 0.0, 1.0, -3.353e-08, 0.0, 1.0, -3.353e-08, 0.0, 1.0, -6.706e-08, 0.0, -1.341e-07, -1.0, 0.0, 0.0, -1.0, 0.0, 0.0, -1.0, 0.0, -1.341e-07, -1.0, 0.0, 0.0, 1.0, 0.0, 0.0, 1.0, 0.0, 0.0, 1.0, 0.0, 0.0, 1.0, 0.0, 0.0, 0.0, 1.0, 0.0, 0.0, 1.0, 0.0, 0.0, 1.0, 0.0, 0.0, 1.0, 0.0, 0.0, 1.0, 0.0, 0.0, 1.0, 0.0, 0.0, 1.0, 0.0, 0.0, 1.0, 0.0, 0.0, 1.0, 0.0, 0.0, 1.0, 0.0, 0.0, 1.0, 0.0, 0.0, 1.0, 0.0, 0.0, 1.0, 0.0, 0.0, 1.0, 0.0, 0.0, 1.0, 0.0, 0.0, 1.0, 0.0, 0.0, 1.0, 0.0, 0.0, 1.0, 0.0, 0.0, 1.0, 0.0, 0.0, 1.0, 0.0, 0.0, 1.0, 0.0, 0.0, 1.0, 0.0, 0.0, 1.0, 0.0, 0.0, 1.0, -1.0, 0.0, 0.0, -1.0, 0.0, 0.0, -1.0, 0.0, 0.0, -1.0, 0.0, 0.0, 1.0, -3.353e-08, 0.0, 1.0, 0.0, 0.0, 1.0, 0.0, 0.0, 1.0, -3.353e-08, 0.0, -1.0, 0.0, 0.0, -1.0, 0.0, 0.0, -1.0, 0.0, 0.0, -1.0, 0.0, 0.0, -1.0, 0.0, 0.0, -1.0, 0.0, 0.0, -1.0, 0.0, 0.0, -1.0, 0.0, 0.0, 4.47e-08, 0.0, 1.0, 8.941e-08, 0.0, 1.0, 8.941e-08, 0.0, 1.0, 4.47e-08, 0.0, 1.0, -1.0, 0.0, 0.0, -1.0, 0.0, 0.0, -1.0, 0.0, 0.0, -1.0, 0.0, 0.0, 0.0, 1.0, 0.0, 0.0, 1.0, 0.0, 0.0, 1.0, 0.0, 0.0, 1.0, 0.0, 1.0, -2.98e-08, 0.0, 1.0, -2.98e-08, 0.0, 1.0, -2.98e-08, 0.0, 1.0, -2.98e-08, 0.0, 0.0, 0.0, 1.0, -6.395e-14, 0.0, 1.0, -6.395e-14, 0.0, 1.0, 0.0, 0.0, 1.0, 0.0, -1.0, 0.0, 0.0, -1.0, 0.0, 0.0, -1.0, 0.0, 0.0, -1.0, 0.0, -1.0, 0.0, 0.0, -1.0, 0.0, 0.0, -1.0, 0.0, 0.0, -1.0, 0.0, 0.0, -8.941e-08, -1.0, 0.0, 0.0, -1.0, 0.0, 0.0, -1.0, 0.0, -8.941e-08, -1.0, 0.0, 0.0, 0.0, 1.0, 0.0, 0.0, 1.0, 0.0, 0.0, 1.0, 0.0, 0.0, 1.0, 0.0, 0.0, 1.0, 0.0, 0.0, 1.0, 0.0, 0.0, 1.0, 0.0, 0.0, 1.0, 0.0, 0.0, 1.0, 0.0, 0.0, 1.0, 0.0, 0.0, 1.0, 0.0, 0.0, 1.0, 0.0, 0.0, 1.0, 0.0, 0.0, 1.0, 0.0, 0.0, 1.0, 0.0, 0.0, 1.0, 0.0, 0.0, 1.0, 0.0, 0.0, 1.0, 0.0, 0.0, 1.0, 0.0, 0.0, 1.0, 0.0, 1.0, 0.0, 0.0, 1.0, 0.0, 0.0, 1.0, 0.0, 0.0, 1.0, 0.0, 1.0, -2.98e-08, 0.0, 1.0, -2.98e-08, 0.0, 1.0, -2.98e-08, 0.0, 1.0, -2.98e-08, 0.0, 0.0, 1.0, 0.0, 0.0, 1.0, 0.0, 0.0, 1.0, 0.0, 0.0, 1.0, 0.0, -6.395e-14, 0.0, 1.0, -1.279e-13, 0.0, 1.0, -1.279e-13, 0.0, 1.0, -6.395e-14, 0.0, 1.0, -2.682e-07, -1.0, 0.0, -1.341e-07, -1.0, 0.0, -1.341e-07, -1.0, 0.0, -2.682e-07, -1.0, 0.0, -1.0, 0.0, 0.0, -1.0, 0.0, 0.0, -1.0, 0.0, 0.0, -1.0, 0.0, 0.0, 0.0, 0.0, 1.0, -4.47e-08, 0.0, 1.0, -4.47e-08, 0.0, 1.0, 0.0, 0.0, 1.0, 0.0, 0.0, 1.0, 0.0, 0.0, 1.0, 0.0, 0.0, 1.0, 0.0, 0.0, 1.0, 0.0, 0.0, 1.0, 0.0, 0.0, 1.0, 0.0, 0.0, 1.0, 0.0, 0.0, 1.0, 0.0, 0.0, 1.0, 0.0, 0.0, 1.0, 0.0, 0.0, 1.0, 0.0, 0.0, 1.0, 1.0, 0.0, 0.0, 1.0, -3.353e-08, 0.0, 1.0, -3.353e-08, 0.0, 1.0, 0.0, 0.0, 0.0, 1.0, 0.0, 0.0, 1.0, 0.0, 0.0, 1.0, 0.0, 0.0, 1.0, 0.0, -4.47e-08, 0.0, 1.0, -8.941e-08, 0.0, 1.0, -8.941e-08, 0.0, 1.0, -4.47e-08, 0.0, 1.0, -1.0, 0.0, 0.0, -1.0, 0.0, 0.0, -1.0, 0.0, 0.0, -1.0, 0.0, 0.0, 1.0, -2.98e-08, 0.0, 1.0, -2.98e-08, 0.0, 1.0, -2.98e-08, 0.0, 1.0, -2.98e-08, 0.0, -1.788e-07, -1.0, 0.0, -8.941e-08, -1.0, 0.0, -8.941e-08, -1.0, 0.0, -1.788e-07, -1.0, 0.0, 0.0, 0.0, 1.0, 0.0, 0.0, 1.0, -8.941e-08, 0.0, 1.0, 0.0, 0.0, 1.0, 0.0, 0.0, 1.0, -8.941e-08, 0.0, 1.0, -1.341e-07, 0.0, 1.0, 0.0, 0.0, 1.0, -1.788e-07, -1.0, 0.0, -1.788e-07, -1.0, 0.0, -1.788e-07, -1.0, 0.0, -1.788e-07, -1.0, 0.0, -8.941e-08, 0.0, 1.0, -2.682e-07, 0.0, 1.0, -2.682e-07, 0.0, 1.0, -1.341e-07, 0.0, 1.0, 0.0, 1.0, 0.0, 0.0, 1.0, 0.0, 0.0, 1.0, 0.0, 0.0, 1.0, 0.0, 1.0, -3.353e-08, 0.0, 1.0, -6.705e-08, 0.0, 1.0, -6.705e-08, 0.0, 1.0, -3.353e-08, 0.0, -1.0, 0.0, 0.0, -1.0, 0.0, 0.0, -1.0, 0.0, 0.0, -1.0, 0.0, 0.0, -1.341e-07, -1.0, 0.0, 0.0, -1.0, 0.0, 0.0, -1.0, 0.0, -1.341e-07, -1.0, 0.0, 0.0, 0.0, 1.0, 0.0, 0.0, 1.0, 0.0, 0.0, 1.0, 0.0, 0.0, 1.0, 1.0, 0.0, 0.0, 1.0, 0.0, 0.0, 1.0, 0.0, 0.0, 1.0, 0.0, 0.0, 0.0, 1.0, 0.0, 0.0, 1.0, 0.0, 0.0, 1.0, 0.0, 0.0, 1.0, 0.0, -1.0, 0.0, 0.0, -1.0, 0.0, 0.0, -1.0, 0.0, 0.0, -1.0, 0.0, 0.0])] * 3)])

# ---- objects
ob_stairs_corner_001 = bpy.data.objects.new('Stairs corner.001', me_cube_041)
ob_stairs_corner_1 = bpy.data.objects.new('stairs_corner_1', None)

# ---- transforms, parenting, visibility, modifiers, constraints
ob_stairs_corner_001.parent = ob_stairs_corner_1
ob_stairs_corner_001.location = (27.0, 0.0, 0.0)
ob_stairs_corner_001.rotation_euler = (-4.371e-08, -0.0, -1.571)
ob_stairs_corner_001.color = (0.8, 0.8, 0.8, 1.0)
ob_stairs_corner_1.location = (0.0, 0.0, 0.0)
ob_stairs_corner_1.empty_display_size = 0.5

# ---- collection membership
scene.collection.objects.link(ob_stairs_corner_001)
scene.collection.objects.link(ob_stairs_corner_1)

# ---- scene / render settings (as saved in the file)
scene.frame_start = 1; scene.frame_end = 250; scene.frame_set(1)
scene.render.engine = 'BLENDER_EEVEE_NEXT'
scene.render.fps = 30
scene.render.bake_bias = 0.0
scene.render.bake_samples = 0
scene.cycles.sampling_pattern = 'TABULATED_SOBOL'
scene.eevee.use_volume_custom_range = False
bpy.context.view_layer.update()

# ---- added for rendering (the .blend has no active camera and no usable light): camera, sun + grey world if the file has none
cam_auto = bpy.data.cameras.new('AutoCamera')
cam_auto.lens = 50.0
cam_auto.sensor_width = 36.0
cam_auto.clip_end = 1000.0
ob_auto_camera = bpy.data.objects.new('AutoCamera', cam_auto)
scene.collection.objects.link(ob_auto_camera)
ob_auto_camera.location = (30.2051, -3.84609, 3.56406)
ob_auto_camera.rotation_euler = (1.09748, -7.21219e-08, 0.694738)
scene.camera = ob_auto_camera
light_auto_sun = bpy.data.lights.new('AutoSun', 'SUN')
light_auto_sun.energy = 3.0
light_auto_sun.angle = 0.0523599
ob_auto_sun = bpy.data.objects.new('AutoSun', light_auto_sun)
scene.collection.objects.link(ob_auto_sun)
ob_auto_sun.rotation_euler = (0.872665, 0.174533, 0.523599)
if scene.world is None:
    world_auto = bpy.data.worlds.new('AutoWorld')
    world_auto.color = (0.3, 0.3, 0.3)
    scene.world = world_auto
bpy.context.view_layer.update()
